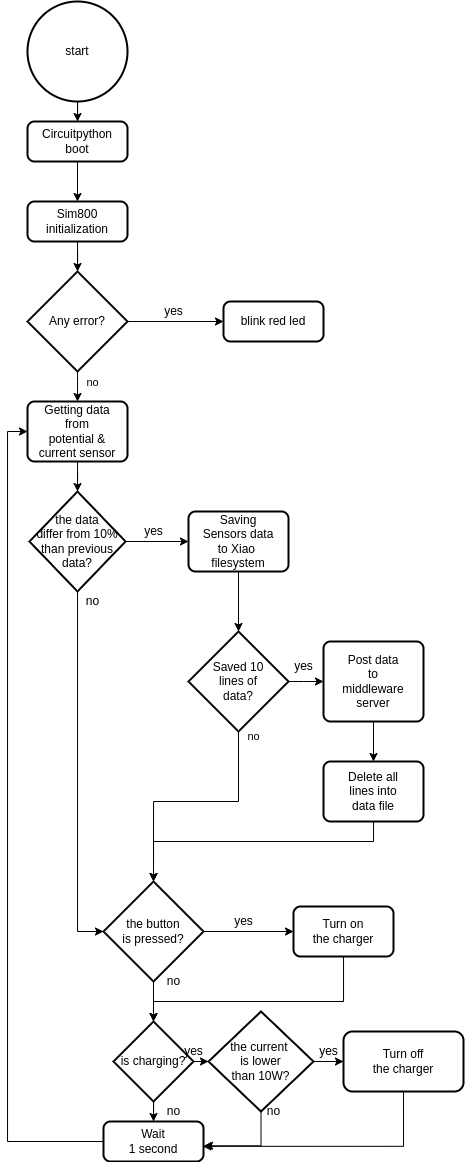

The diagram above was exported from draw.io. Its source (the exported page's mxGraphModel, read from the mxfile embedded in the PNG):
<mxGraphModel dx="813" dy="1668" grid="1" gridSize="10" guides="1" tooltips="1" connect="1" arrows="1" fold="1" page="1" pageScale="1" pageWidth="827" pageHeight="1169" math="0" shadow="0">
  <root>
    <mxCell id="0" />
    <mxCell id="1" parent="0" />
    <mxCell id="UMLMKwyTELUMSmCQjYRU-8" style="edgeStyle=orthogonalEdgeStyle;rounded=0;orthogonalLoop=1;jettySize=auto;html=1;" parent="1" source="UMLMKwyTELUMSmCQjYRU-5" target="UMLMKwyTELUMSmCQjYRU-7" edge="1">
      <mxGeometry relative="1" as="geometry" />
    </mxCell>
    <mxCell id="UMLMKwyTELUMSmCQjYRU-5" value="start" style="strokeWidth=2;html=1;shape=mxgraph.flowchart.start_2;whiteSpace=wrap;" parent="1" vertex="1">
      <mxGeometry x="364" y="-80" width="100" height="100" as="geometry" />
    </mxCell>
    <mxCell id="UMLMKwyTELUMSmCQjYRU-10" style="edgeStyle=orthogonalEdgeStyle;rounded=0;orthogonalLoop=1;jettySize=auto;html=1;entryX=0.5;entryY=0;entryDx=0;entryDy=0;" parent="1" source="UMLMKwyTELUMSmCQjYRU-7" target="UMLMKwyTELUMSmCQjYRU-9" edge="1">
      <mxGeometry relative="1" as="geometry" />
    </mxCell>
    <mxCell id="UMLMKwyTELUMSmCQjYRU-7" value="Circuitpython&lt;br&gt;boot" style="rounded=1;whiteSpace=wrap;html=1;absoluteArcSize=1;arcSize=14;strokeWidth=2;" parent="1" vertex="1">
      <mxGeometry x="364" y="40" width="100" height="40" as="geometry" />
    </mxCell>
    <mxCell id="wQR_81xU_P3ZdIIhHvaF-2" value="" style="edgeStyle=orthogonalEdgeStyle;rounded=0;orthogonalLoop=1;jettySize=auto;html=1;" edge="1" parent="1" source="UMLMKwyTELUMSmCQjYRU-9" target="wQR_81xU_P3ZdIIhHvaF-1">
      <mxGeometry relative="1" as="geometry" />
    </mxCell>
    <mxCell id="UMLMKwyTELUMSmCQjYRU-9" value="Sim800&lt;br&gt;initialization" style="rounded=1;whiteSpace=wrap;html=1;absoluteArcSize=1;arcSize=14;strokeWidth=2;" parent="1" vertex="1">
      <mxGeometry x="364" y="120" width="100" height="40" as="geometry" />
    </mxCell>
    <mxCell id="wQR_81xU_P3ZdIIhHvaF-12" value="" style="edgeStyle=orthogonalEdgeStyle;rounded=0;orthogonalLoop=1;jettySize=auto;html=1;" edge="1" parent="1" source="UMLMKwyTELUMSmCQjYRU-11" target="wQR_81xU_P3ZdIIhHvaF-10">
      <mxGeometry relative="1" as="geometry" />
    </mxCell>
    <mxCell id="UMLMKwyTELUMSmCQjYRU-11" value="Getting data&lt;br&gt;from&lt;br&gt;potential &amp;amp;&lt;br&gt;current sensor" style="rounded=1;whiteSpace=wrap;html=1;absoluteArcSize=1;arcSize=14;strokeWidth=2;" parent="1" vertex="1">
      <mxGeometry x="364" y="320" width="100" height="60" as="geometry" />
    </mxCell>
    <mxCell id="wQR_81xU_P3ZdIIhHvaF-17" value="" style="edgeStyle=orthogonalEdgeStyle;rounded=0;orthogonalLoop=1;jettySize=auto;html=1;" edge="1" parent="1" source="UMLMKwyTELUMSmCQjYRU-13" target="UMLMKwyTELUMSmCQjYRU-15">
      <mxGeometry relative="1" as="geometry" />
    </mxCell>
    <mxCell id="UMLMKwyTELUMSmCQjYRU-13" value="Saving&lt;br&gt;Sensors data&lt;br&gt;to Xiao&amp;nbsp;&lt;br&gt;filesystem" style="rounded=1;whiteSpace=wrap;html=1;absoluteArcSize=1;arcSize=14;strokeWidth=2;" parent="1" vertex="1">
      <mxGeometry x="525" y="430" width="100" height="60" as="geometry" />
    </mxCell>
    <mxCell id="wQR_81xU_P3ZdIIhHvaF-18" value="" style="edgeStyle=orthogonalEdgeStyle;rounded=0;orthogonalLoop=1;jettySize=auto;html=1;" edge="1" parent="1" source="UMLMKwyTELUMSmCQjYRU-15" target="UMLMKwyTELUMSmCQjYRU-17">
      <mxGeometry relative="1" as="geometry">
        <Array as="points">
          <mxPoint x="640" y="600" />
          <mxPoint x="640" y="600" />
        </Array>
      </mxGeometry>
    </mxCell>
    <mxCell id="wQR_81xU_P3ZdIIhHvaF-20" style="edgeStyle=orthogonalEdgeStyle;rounded=0;orthogonalLoop=1;jettySize=auto;html=1;entryX=0.5;entryY=0;entryDx=0;entryDy=0;entryPerimeter=0;" edge="1" parent="1" source="UMLMKwyTELUMSmCQjYRU-15" target="UMLMKwyTELUMSmCQjYRU-25">
      <mxGeometry relative="1" as="geometry">
        <mxPoint x="575" y="740" as="targetPoint" />
        <Array as="points">
          <mxPoint x="575" y="720" />
          <mxPoint x="490" y="720" />
        </Array>
      </mxGeometry>
    </mxCell>
    <mxCell id="wQR_81xU_P3ZdIIhHvaF-21" value="no" style="edgeLabel;html=1;align=center;verticalAlign=middle;resizable=0;points=[];" vertex="1" connectable="0" parent="wQR_81xU_P3ZdIIhHvaF-20">
      <mxGeometry x="-0.1683" relative="1" as="geometry">
        <mxPoint x="42" y="-65" as="offset" />
      </mxGeometry>
    </mxCell>
    <mxCell id="UMLMKwyTELUMSmCQjYRU-15" value="Saved 10&lt;br&gt;lines of&lt;br&gt;data?" style="strokeWidth=2;html=1;shape=mxgraph.flowchart.decision;whiteSpace=wrap;" parent="1" vertex="1">
      <mxGeometry x="525" y="550" width="100" height="100" as="geometry" />
    </mxCell>
    <mxCell id="UMLMKwyTELUMSmCQjYRU-22" style="edgeStyle=orthogonalEdgeStyle;rounded=0;orthogonalLoop=1;jettySize=auto;html=1;" parent="1" source="UMLMKwyTELUMSmCQjYRU-17" target="UMLMKwyTELUMSmCQjYRU-20" edge="1">
      <mxGeometry relative="1" as="geometry" />
    </mxCell>
    <mxCell id="UMLMKwyTELUMSmCQjYRU-17" value="Post data&lt;br&gt;to&lt;br&gt;middleware&lt;br&gt;server" style="rounded=1;whiteSpace=wrap;html=1;absoluteArcSize=1;arcSize=14;strokeWidth=2;" parent="1" vertex="1">
      <mxGeometry x="660" y="560" width="100" height="80" as="geometry" />
    </mxCell>
    <mxCell id="wQR_81xU_P3ZdIIhHvaF-57" style="edgeStyle=orthogonalEdgeStyle;rounded=0;orthogonalLoop=1;jettySize=auto;html=1;entryX=0.5;entryY=0;entryDx=0;entryDy=0;entryPerimeter=0;" edge="1" parent="1" source="UMLMKwyTELUMSmCQjYRU-20" target="UMLMKwyTELUMSmCQjYRU-25">
      <mxGeometry relative="1" as="geometry">
        <Array as="points">
          <mxPoint x="710" y="760" />
          <mxPoint x="490" y="760" />
        </Array>
      </mxGeometry>
    </mxCell>
    <mxCell id="UMLMKwyTELUMSmCQjYRU-20" value="Delete all&lt;br&gt;lines into&lt;br&gt;data file" style="rounded=1;whiteSpace=wrap;html=1;absoluteArcSize=1;arcSize=14;strokeWidth=2;" parent="1" vertex="1">
      <mxGeometry x="660" y="680" width="100" height="60" as="geometry" />
    </mxCell>
    <mxCell id="wQR_81xU_P3ZdIIhHvaF-49" style="edgeStyle=orthogonalEdgeStyle;rounded=0;orthogonalLoop=1;jettySize=auto;html=1;entryX=0.5;entryY=0;entryDx=0;entryDy=0;" edge="1" parent="1" source="UMLMKwyTELUMSmCQjYRU-24" target="wQR_81xU_P3ZdIIhHvaF-26">
      <mxGeometry relative="1" as="geometry">
        <Array as="points">
          <mxPoint x="680" y="920" />
          <mxPoint x="490" y="920" />
        </Array>
      </mxGeometry>
    </mxCell>
    <mxCell id="UMLMKwyTELUMSmCQjYRU-24" value="Turn on&lt;br&gt;the charger" style="rounded=1;whiteSpace=wrap;html=1;absoluteArcSize=1;arcSize=14;strokeWidth=2;" parent="1" vertex="1">
      <mxGeometry x="630" y="825" width="100" height="50" as="geometry" />
    </mxCell>
    <mxCell id="UMLMKwyTELUMSmCQjYRU-26" style="edgeStyle=orthogonalEdgeStyle;rounded=0;orthogonalLoop=1;jettySize=auto;html=1;entryX=0;entryY=0.5;entryDx=0;entryDy=0;" parent="1" source="UMLMKwyTELUMSmCQjYRU-25" target="UMLMKwyTELUMSmCQjYRU-24" edge="1">
      <mxGeometry relative="1" as="geometry" />
    </mxCell>
    <mxCell id="wQR_81xU_P3ZdIIhHvaF-56" style="edgeStyle=orthogonalEdgeStyle;rounded=0;orthogonalLoop=1;jettySize=auto;html=1;entryX=0.5;entryY=0;entryDx=0;entryDy=0;" edge="1" parent="1" source="UMLMKwyTELUMSmCQjYRU-25" target="wQR_81xU_P3ZdIIhHvaF-26">
      <mxGeometry relative="1" as="geometry" />
    </mxCell>
    <mxCell id="UMLMKwyTELUMSmCQjYRU-25" value="the button&lt;br&gt;is pressed?" style="strokeWidth=2;html=1;shape=mxgraph.flowchart.decision;whiteSpace=wrap;" parent="1" vertex="1">
      <mxGeometry x="440" y="800" width="100" height="100" as="geometry" />
    </mxCell>
    <mxCell id="UMLMKwyTELUMSmCQjYRU-31" value="yes" style="text;html=1;align=center;verticalAlign=middle;resizable=0;points=[];autosize=1;strokeColor=none;fillColor=none;" parent="1" vertex="1">
      <mxGeometry x="565" y="830" width="30" height="20" as="geometry" />
    </mxCell>
    <mxCell id="wQR_81xU_P3ZdIIhHvaF-41" style="edgeStyle=orthogonalEdgeStyle;rounded=0;orthogonalLoop=1;jettySize=auto;html=1;entryX=0;entryY=0.5;entryDx=0;entryDy=0;exitX=0;exitY=0.5;exitDx=0;exitDy=0;" edge="1" parent="1" source="UMLMKwyTELUMSmCQjYRU-33" target="UMLMKwyTELUMSmCQjYRU-11">
      <mxGeometry relative="1" as="geometry" />
    </mxCell>
    <mxCell id="UMLMKwyTELUMSmCQjYRU-33" value="Wait&lt;br&gt;1 second" style="rounded=1;whiteSpace=wrap;html=1;absoluteArcSize=1;arcSize=14;strokeWidth=2;" parent="1" vertex="1">
      <mxGeometry x="440" y="1040" width="100" height="40" as="geometry" />
    </mxCell>
    <mxCell id="wQR_81xU_P3ZdIIhHvaF-4" value="" style="edgeStyle=orthogonalEdgeStyle;rounded=0;orthogonalLoop=1;jettySize=auto;html=1;" edge="1" parent="1" source="wQR_81xU_P3ZdIIhHvaF-1" target="UMLMKwyTELUMSmCQjYRU-11">
      <mxGeometry relative="1" as="geometry">
        <Array as="points">
          <mxPoint x="414" y="300" />
          <mxPoint x="414" y="300" />
        </Array>
      </mxGeometry>
    </mxCell>
    <mxCell id="wQR_81xU_P3ZdIIhHvaF-8" value="no" style="edgeLabel;html=1;align=center;verticalAlign=middle;resizable=0;points=[];" vertex="1" connectable="0" parent="wQR_81xU_P3ZdIIhHvaF-4">
      <mxGeometry x="-0.3" y="1" relative="1" as="geometry">
        <mxPoint x="14" as="offset" />
      </mxGeometry>
    </mxCell>
    <mxCell id="wQR_81xU_P3ZdIIhHvaF-6" value="" style="edgeStyle=orthogonalEdgeStyle;rounded=0;orthogonalLoop=1;jettySize=auto;html=1;" edge="1" parent="1" source="wQR_81xU_P3ZdIIhHvaF-1" target="wQR_81xU_P3ZdIIhHvaF-5">
      <mxGeometry relative="1" as="geometry" />
    </mxCell>
    <mxCell id="wQR_81xU_P3ZdIIhHvaF-1" value="Any error?" style="strokeWidth=2;html=1;shape=mxgraph.flowchart.decision;whiteSpace=wrap;" vertex="1" parent="1">
      <mxGeometry x="364" y="190" width="100" height="100" as="geometry" />
    </mxCell>
    <mxCell id="wQR_81xU_P3ZdIIhHvaF-5" value="blink red led" style="rounded=1;whiteSpace=wrap;html=1;absoluteArcSize=1;arcSize=14;strokeWidth=2;" vertex="1" parent="1">
      <mxGeometry x="560" y="220" width="100" height="40" as="geometry" />
    </mxCell>
    <mxCell id="wQR_81xU_P3ZdIIhHvaF-7" value="yes" style="text;html=1;align=center;verticalAlign=middle;resizable=0;points=[];autosize=1;strokeColor=none;fillColor=none;" vertex="1" parent="1">
      <mxGeometry x="495" y="220" width="30" height="20" as="geometry" />
    </mxCell>
    <mxCell id="wQR_81xU_P3ZdIIhHvaF-15" value="" style="edgeStyle=orthogonalEdgeStyle;rounded=0;orthogonalLoop=1;jettySize=auto;html=1;" edge="1" parent="1" source="wQR_81xU_P3ZdIIhHvaF-10" target="UMLMKwyTELUMSmCQjYRU-13">
      <mxGeometry relative="1" as="geometry" />
    </mxCell>
    <mxCell id="wQR_81xU_P3ZdIIhHvaF-45" style="edgeStyle=orthogonalEdgeStyle;rounded=0;orthogonalLoop=1;jettySize=auto;html=1;entryX=0;entryY=0.5;entryDx=0;entryDy=0;entryPerimeter=0;" edge="1" parent="1" source="wQR_81xU_P3ZdIIhHvaF-10" target="UMLMKwyTELUMSmCQjYRU-25">
      <mxGeometry relative="1" as="geometry" />
    </mxCell>
    <mxCell id="wQR_81xU_P3ZdIIhHvaF-10" value="the data&lt;br&gt;differ from 10%&lt;br&gt;than previous data?" style="rhombus;whiteSpace=wrap;html=1;strokeWidth=2;" vertex="1" parent="1">
      <mxGeometry x="366" y="410" width="96" height="100" as="geometry" />
    </mxCell>
    <mxCell id="wQR_81xU_P3ZdIIhHvaF-16" value="yes" style="text;html=1;align=center;verticalAlign=middle;resizable=0;points=[];autosize=1;strokeColor=none;fillColor=none;" vertex="1" parent="1">
      <mxGeometry x="475" y="440" width="30" height="20" as="geometry" />
    </mxCell>
    <mxCell id="wQR_81xU_P3ZdIIhHvaF-19" value="yes" style="text;html=1;align=center;verticalAlign=middle;resizable=0;points=[];autosize=1;strokeColor=none;fillColor=none;" vertex="1" parent="1">
      <mxGeometry x="625" y="575" width="30" height="20" as="geometry" />
    </mxCell>
    <mxCell id="wQR_81xU_P3ZdIIhHvaF-24" value="no" style="text;html=1;align=center;verticalAlign=middle;resizable=0;points=[];autosize=1;strokeColor=none;fillColor=none;" vertex="1" parent="1">
      <mxGeometry x="414" y="510" width="30" height="20" as="geometry" />
    </mxCell>
    <mxCell id="wQR_81xU_P3ZdIIhHvaF-29" value="" style="edgeStyle=orthogonalEdgeStyle;rounded=0;orthogonalLoop=1;jettySize=auto;html=1;" edge="1" parent="1" source="wQR_81xU_P3ZdIIhHvaF-26" target="wQR_81xU_P3ZdIIhHvaF-28">
      <mxGeometry relative="1" as="geometry" />
    </mxCell>
    <mxCell id="wQR_81xU_P3ZdIIhHvaF-51" value="" style="edgeStyle=orthogonalEdgeStyle;rounded=0;orthogonalLoop=1;jettySize=auto;html=1;" edge="1" parent="1" source="wQR_81xU_P3ZdIIhHvaF-26" target="UMLMKwyTELUMSmCQjYRU-33">
      <mxGeometry relative="1" as="geometry" />
    </mxCell>
    <mxCell id="wQR_81xU_P3ZdIIhHvaF-26" value="is charging?" style="rhombus;whiteSpace=wrap;html=1;strokeWidth=2;" vertex="1" parent="1">
      <mxGeometry x="450" y="940" width="80" height="80" as="geometry" />
    </mxCell>
    <mxCell id="wQR_81xU_P3ZdIIhHvaF-33" style="edgeStyle=orthogonalEdgeStyle;rounded=0;orthogonalLoop=1;jettySize=auto;html=1;entryX=1.01;entryY=0.607;entryDx=0;entryDy=0;entryPerimeter=0;exitX=0.5;exitY=1;exitDx=0;exitDy=0;" edge="1" parent="1" source="wQR_81xU_P3ZdIIhHvaF-28" target="UMLMKwyTELUMSmCQjYRU-33">
      <mxGeometry relative="1" as="geometry" />
    </mxCell>
    <mxCell id="wQR_81xU_P3ZdIIhHvaF-36" value="" style="edgeStyle=orthogonalEdgeStyle;rounded=0;orthogonalLoop=1;jettySize=auto;html=1;" edge="1" parent="1" source="wQR_81xU_P3ZdIIhHvaF-28" target="wQR_81xU_P3ZdIIhHvaF-35">
      <mxGeometry relative="1" as="geometry" />
    </mxCell>
    <mxCell id="wQR_81xU_P3ZdIIhHvaF-28" value="the current &lt;br&gt;is lower&lt;br&gt;than 10W?" style="rhombus;whiteSpace=wrap;html=1;strokeWidth=2;" vertex="1" parent="1">
      <mxGeometry x="545" y="930" width="105" height="100" as="geometry" />
    </mxCell>
    <mxCell id="wQR_81xU_P3ZdIIhHvaF-30" value="yes" style="text;html=1;align=center;verticalAlign=middle;resizable=0;points=[];autosize=1;strokeColor=none;fillColor=none;" vertex="1" parent="1">
      <mxGeometry x="515" y="960" width="30" height="20" as="geometry" />
    </mxCell>
    <mxCell id="wQR_81xU_P3ZdIIhHvaF-34" value="no" style="text;html=1;align=center;verticalAlign=middle;resizable=0;points=[];autosize=1;strokeColor=none;fillColor=none;" vertex="1" parent="1">
      <mxGeometry x="595" y="1020" width="30" height="20" as="geometry" />
    </mxCell>
    <mxCell id="wQR_81xU_P3ZdIIhHvaF-38" style="edgeStyle=orthogonalEdgeStyle;rounded=0;orthogonalLoop=1;jettySize=auto;html=1;entryX=0.993;entryY=0.621;entryDx=0;entryDy=0;entryPerimeter=0;exitX=0.5;exitY=1;exitDx=0;exitDy=0;" edge="1" parent="1" source="wQR_81xU_P3ZdIIhHvaF-35" target="UMLMKwyTELUMSmCQjYRU-33">
      <mxGeometry relative="1" as="geometry" />
    </mxCell>
    <mxCell id="wQR_81xU_P3ZdIIhHvaF-35" value="Turn off&lt;br&gt;the charger" style="rounded=1;whiteSpace=wrap;html=1;strokeWidth=2;" vertex="1" parent="1">
      <mxGeometry x="680" y="950" width="120" height="60" as="geometry" />
    </mxCell>
    <mxCell id="wQR_81xU_P3ZdIIhHvaF-40" value="yes" style="text;html=1;align=center;verticalAlign=middle;resizable=0;points=[];autosize=1;strokeColor=none;fillColor=none;" vertex="1" parent="1">
      <mxGeometry x="650" y="960" width="30" height="20" as="geometry" />
    </mxCell>
    <mxCell id="wQR_81xU_P3ZdIIhHvaF-43" value="no" style="text;html=1;align=center;verticalAlign=middle;resizable=0;points=[];autosize=1;strokeColor=none;fillColor=none;" vertex="1" parent="1">
      <mxGeometry x="495" y="1020" width="30" height="20" as="geometry" />
    </mxCell>
    <mxCell id="UMLMKwyTELUMSmCQjYRU-36" value="no" style="text;html=1;align=center;verticalAlign=middle;resizable=0;points=[];autosize=1;strokeColor=none;fillColor=none;" parent="1" vertex="1">
      <mxGeometry x="495" y="890" width="30" height="20" as="geometry" />
    </mxCell>
  </root>
</mxGraphModel>